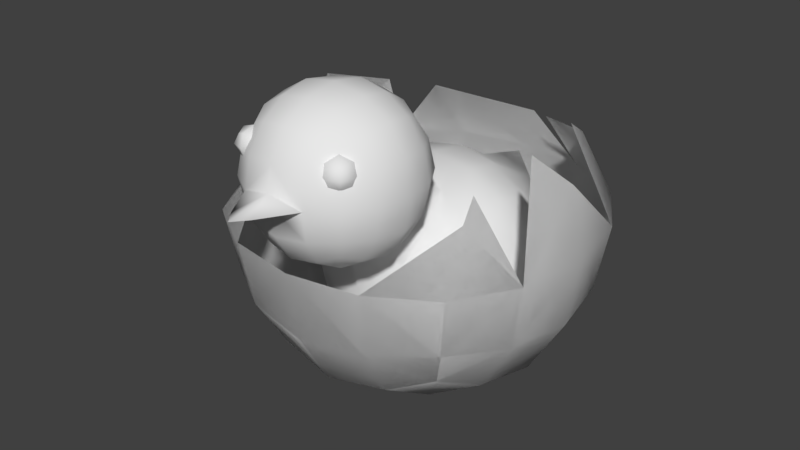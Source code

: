 # Source: chick.blend  (saved by Blender 2.79.0; exported with 4.5.12 LTS)
import bpy
from mathutils import Matrix  # noqa: F401  (used for matrix-valued properties, if any)

bpy.ops.wm.read_factory_settings(use_empty=True)
scene = bpy.context.scene
scene.name = 'Scene'

# ---- collections
col_collection_1 = bpy.data.collections.new('Collection 1'); scene.collection.children.link(col_collection_1)

# ---- materials (node trees are filled in below, after node groups)
mat_material = bpy.data.materials.new('Material')
mat_material.alpha_threshold = 0.0
mat_material.use_transparent_shadow = False
mat_material.roughness = 0.5
mat_material.line_color = (0.0, 0.0, 0.0, 1.0)

# ---- material node trees

# ---- world
world_world = bpy.data.worlds.new('World'); scene.world = world_world
world_world.color = (0.05088, 0.05088, 0.05088)
world_world.use_sun_shadow = False
world_world.sun_shadow_jitter_overblur = 0.0
world_world.cycles.sampling_method = 'MANUAL'

# ---- meshes
me_cube = bpy.data.meshes.new('Cube')
me_cube.from_pydata([(0.1038, 0.03485, -0.05208), (0.09664, 0.0513, -0.1487), (0.09664, 0.0513, 0.04456), (0.1038, 0.5201, -0.05208), (0.09664, 0.5037, -0.1487), (0.09664, 0.5037, 0.04456), (0.2601, 0.2775, -0.05208), (0.2426, 0.2775, -0.1559), (0.2426, 0.3813, -0.05208), (0.2426, 0.2775, 0.05176), (0.2426, 0.1736, -0.05208), (0.2262, 0.1808, -0.1487), (0.2262, 0.3741, -0.1487), (0.2262, 0.3741, 0.04456), (0.2262, 0.1808, 0.04456), (0.1038, 0.2775, 0.1905), (0.09664, 0.1808, 0.1741), (0.09664, 0.3741, 0.1741), (0.1038, 0.2775, -0.2947), (0.09664, 0.1808, -0.2783), (0.1773, 0.1001, -0.1415), (0.1904, 0.08703, -0.05208), (0.1773, 0.1001, 0.03736), (0.08944, 0.1001, -0.2294), (0.1773, 0.188, -0.2294), (0.1904, 0.2775, -0.2425), (0.1773, 0.3669, -0.2294), (0.08944, 0.1001, 0.1253), (0.1773, 0.188, 0.1253), (0.1904, 0.2775, 0.1384), (0.1773, 0.3669, 0.1253), (0.1773, 0.4548, -0.1415), (0.1904, 0.4679, -0.05208), (0.1773, 0.4548, 0.03736), (0.08944, 0.4548, -0.2294), (0.1213, 0.4518, 0.1222), (0.1508, 0.1267, -0.2029), (0.1508, 0.1267, 0.0987), (0.1508, 0.4283, -0.2029), (0.1508, 0.4283, 0.0987), (0.07788, 0.6006, 0.08909), (0.07248, 0.6731, 0.1014), (0.08664, 0.5443, 0.1068), (0.1951, 0.6006, 0.2711), (0.182, 0.6006, 0.1932), (0.182, 0.6785, 0.2711), (0.182, 0.6006, 0.3489), (0.182, 0.5227, 0.2711), (0.1696, 0.5281, 0.1986), (0.1696, 0.6731, 0.1986), (0.1696, 0.6731, 0.3435), (0.1696, 0.5281, 0.3435), (0.07788, 0.6006, 0.453), (0.07248, 0.5281, 0.4407), (0.07248, 0.6731, 0.4407), (0.07788, 0.4186, 0.2711), (0.08664, 0.4363, 0.2148), (0.07248, 0.431, 0.3435), (0.07788, 0.7826, 0.2711), (0.07248, 0.7702, 0.1986), (0.07248, 0.7702, 0.3435), (0.0955, 0.4761, 0.1465), (0.06708, 0.7336, 0.1381), (0.133, 0.6677, 0.1381), (0.1428, 0.6006, 0.1282), (0.133, 0.5335, 0.1381), (0.133, 0.4676, 0.3381), (0.1428, 0.4578, 0.2711), (0.133, 0.4676, 0.204), (0.133, 0.7336, 0.204), (0.1428, 0.7435, 0.2711), (0.133, 0.7336, 0.3381), (0.133, 0.6677, 0.4041), (0.1428, 0.6006, 0.4139), (0.133, 0.5335, 0.4041), (0.06708, 0.4676, 0.4041), (0.06708, 0.7336, 0.4041), (0.1131, 0.4875, 0.3841), (0.1131, 0.7137, 0.3841), (0.1131, 0.4875, 0.158), (0.1131, 0.7137, 0.158), (0.0273, 0.6006, 0.5368), (0.3213, 0.2775, -0.08157), (0.2852, 0.2775, 0.001506), (0.3264, 0.2775, -0.1679), (0.075, 0.3995, -0.3383), (8.272e-10, 0.01738, -0.05208), (-0.1038, 0.03485, -0.05208), (8.272e-10, 0.03485, 0.05176), (8.272e-10, 0.03485, -0.1559), (-0.09664, 0.0513, -0.1487), (-0.09664, 0.0513, 0.04456), (8.272e-10, 0.5376, -0.05208), (8.272e-10, 0.5201, -0.1559), (8.272e-10, 0.5499, 0.01169), (-0.1038, 0.5201, -0.05208), (-0.09664, 0.5037, -0.1487), (-0.09664, 0.5037, 0.04456), (-0.2601, 0.2775, -0.05208), (-0.2426, 0.2775, -0.1559), (-0.2426, 0.3813, -0.05208), (-0.2426, 0.2775, 0.05176), (-0.2426, 0.1736, -0.05208), (-0.2262, 0.1808, -0.1487), (-0.2262, 0.3741, -0.1487), (-0.2262, 0.3741, 0.04456), (-0.2262, 0.1808, 0.04456), (8.272e-10, 0.2775, 0.208), (-0.1038, 0.2775, 0.1905), (8.272e-10, 0.3412, 0.2204), (8.272e-10, 0.1736, 0.1905), (-0.09664, 0.1808, 0.1741), (-0.09664, 0.3741, 0.1741), (8.272e-10, 0.2919, -0.3486), (-0.1038, 0.2775, -0.2947), (8.272e-10, 0.1736, -0.2947), (8.272e-10, 0.4243, -0.4017), (-0.09664, 0.1808, -0.2783), (-0.1773, 0.1001, -0.1415), (-0.1904, 0.08703, -0.05208), (-0.1773, 0.1001, 0.03736), (-0.08944, 0.1001, -0.2294), (8.272e-10, 0.08703, -0.2425), (-0.1773, 0.188, -0.2294), (-0.1904, 0.2775, -0.2425), (-0.1773, 0.3669, -0.2294), (-0.08944, 0.1001, 0.1253), (8.272e-10, 0.08703, 0.1384), (-0.1773, 0.188, 0.1253), (-0.1904, 0.2775, 0.1384), (-0.1773, 0.3669, 0.1253), (-0.1773, 0.4548, -0.1415), (-0.1904, 0.4679, -0.05208), (-0.1773, 0.4548, 0.03736), (-0.08944, 0.4548, -0.2294), (8.272e-10, 0.4679, -0.2425), (-0.1213, 0.4518, 0.1222), (-0.1508, 0.1267, -0.2029), (-0.1508, 0.1267, 0.0987), (-0.1508, 0.4283, -0.2029), (-0.1508, 0.4283, 0.0987), (8.272e-10, 0.6006, 0.07599), (8.272e-10, 0.6785, 0.08909), (-0.07788, 0.6006, 0.08909), (8.272e-10, 0.5682, 0.07033), (-0.07248, 0.6731, 0.1014), (-0.08664, 0.5443, 0.1068), (-0.1951, 0.6006, 0.2711), (-0.182, 0.6006, 0.1932), (-0.182, 0.6785, 0.2711), (-0.182, 0.6006, 0.3489), (-0.182, 0.5227, 0.2711), (-0.1696, 0.5281, 0.1986), (-0.1696, 0.6731, 0.1986), (-0.1696, 0.6731, 0.3435), (-0.1696, 0.5281, 0.3435), (8.272e-10, 0.6006, 0.4661), (-0.07788, 0.6006, 0.453), (8.272e-10, 0.6785, 0.453), (8.272e-10, 0.5227, 0.453), (-0.07248, 0.5281, 0.4407), (-0.07248, 0.6731, 0.4407), (8.272e-10, 0.4055, 0.2711), (8.272e-10, 0.3999, 0.2387), (-0.07788, 0.4186, 0.2711), (8.272e-10, 0.4186, 0.3489), (-0.08664, 0.4363, 0.2148), (-0.07248, 0.431, 0.3435), (8.272e-10, 0.7957, 0.2711), (8.272e-10, 0.7826, 0.1932), (8.272e-10, 0.7826, 0.3489), (-0.07788, 0.7826, 0.2711), (-0.07248, 0.7702, 0.1986), (-0.07248, 0.7702, 0.3435), (-0.0955, 0.4761, 0.1465), (8.272e-10, 0.7435, 0.1282), (-0.06708, 0.7336, 0.1381), (-0.133, 0.6677, 0.1381), (-0.1428, 0.6006, 0.1282), (-0.133, 0.5335, 0.1381), (-0.133, 0.4676, 0.3381), (-0.1428, 0.4578, 0.2711), (-0.133, 0.4676, 0.204), (-0.133, 0.7336, 0.204), (-0.1428, 0.7435, 0.2711), (-0.133, 0.7336, 0.3381), (-0.133, 0.6677, 0.4041), (-0.1428, 0.6006, 0.4139), (-0.133, 0.5335, 0.4041), (8.272e-10, 0.4578, 0.4139), (-0.06708, 0.4676, 0.4041), (-0.06708, 0.7336, 0.4041), (8.272e-10, 0.7435, 0.4139), (-0.1131, 0.4875, 0.3841), (-0.1131, 0.7137, 0.3841), (-0.1131, 0.4875, 0.158), (-0.1131, 0.7137, 0.158), (8.272e-10, 0.6006, 0.5697), (-0.0273, 0.6006, 0.5368), (8.272e-10, 0.6217, 0.4661), (-0.3213, 0.2775, -0.08157), (-0.2852, 0.2775, 0.001506), (-0.3264, 0.2775, -0.1679), (-0.075, 0.3995, -0.3383), (0.1539, 0.6702, 0.3861), (0.1151, 0.6702, 0.4249), (0.1151, 0.6314, 0.3861), (0.1151, 0.7091, 0.3861), (0.08593, 0.6702, 0.4152), (0.08593, 0.6994, 0.3861), (0.1151, 0.6994, 0.357), (0.1442, 0.6702, 0.357), (0.1442, 0.6411, 0.3861), (0.1442, 0.6994, 0.3861), (0.1442, 0.6702, 0.4152), (0.1151, 0.6411, 0.4152), (0.1151, 0.6994, 0.4152), (0.09348, 0.6487, 0.4077), (0.09348, 0.6918, 0.4077), (0.1366, 0.6487, 0.4077), (0.1366, 0.6918, 0.4077), (0.1366, 0.6487, 0.3645), (0.1366, 0.6918, 0.3645), (-0.1539, 0.6702, 0.3861), (-0.1151, 0.6702, 0.4249), (-0.1151, 0.6314, 0.3861), (-0.1151, 0.7091, 0.3861), (-0.08593, 0.6702, 0.4152), (-0.08593, 0.6994, 0.3861), (-0.1151, 0.6994, 0.357), (-0.1442, 0.6702, 0.357), (-0.1442, 0.6411, 0.3861), (-0.1442, 0.6994, 0.3861), (-0.1442, 0.6702, 0.4152), (-0.1151, 0.6411, 0.4152), (-0.1151, 0.6994, 0.4152), (-0.09348, 0.6487, 0.4077), (-0.09348, 0.6918, 0.4077), (-0.1366, 0.6487, 0.4077), (-0.1366, 0.6918, 0.4077), (-0.1366, 0.6487, 0.3645), (-0.1366, 0.6918, 0.3645), (-0.4304, 0.4304, -2.608e-08), (-0.4014, 0.4304, 0.1718), (-0.3384, 0.6446, -0.06458), (-0.4014, 0.4304, -0.1718), (-0.4014, 0.2586, -1.49e-08), (-0.3742, 0.2705, 0.1599), (-0.3246, 0.5384, 0.07637), (-0.2947, 0.5909, -0.2426), (-0.3742, 0.2705, -0.1599), (0.0, 0.4304, -0.4304), (-0.1718, 0.4304, -0.4014), (0.04493, 0.5473, -0.39), (0.1718, 0.4304, -0.4014), (0.0, 0.2586, -0.4014), (-0.1599, 0.2705, -0.3742), (-0.18, 0.5902, -0.2848), (0.1372, 0.583, -0.2984), (0.1599, 0.2705, -0.3742), (0.4304, 0.4304, -2.608e-08), (0.4014, 0.4304, -0.1718), (0.3812, 0.5772, -0.02619), (0.4014, 0.4304, 0.1718), (0.4014, 0.2586, -1.49e-08), (0.3742, 0.2705, -0.1599), (0.2687, 0.6333, -0.1899), (0.3216, 0.6498, 0.04351), (0.3742, 0.2705, 0.1599), (0.0, 0.4304, 0.4304), (0.1718, 0.4304, 0.4014), (-0.1718, 0.4304, 0.4014), (0.0, 0.2586, 0.4014), (0.1599, 0.2705, 0.3742), (-0.1599, 0.2705, 0.3742), (0.0, 0.0, 0.0), (0.0, 0.02892, -0.1718), (0.1718, 0.02892, 0.0), (0.0, 0.02892, 0.1718), (-0.1718, 0.02892, 0.0), (-0.1599, 0.05613, -0.1599), (0.1599, 0.05613, -0.1599), (0.1599, 0.05613, 0.1599), (-0.1599, 0.05613, 0.1599), (-0.2934, 0.1369, -0.148), (-0.3151, 0.1152, -1.49e-08), (-0.2934, 0.1369, 0.148), (-0.2934, 0.2824, 0.2934), (-0.3151, 0.4304, 0.3151), (-0.2479, 0.5466, 0.2409), (0.291, 0.6077, 0.196), (-0.3151, 0.4304, -0.3151), (-0.2934, 0.2824, -0.2934), (0.148, 0.1369, -0.2934), (0.0, 0.1152, -0.3151), (-0.148, 0.1369, -0.2934), (0.2454, 0.5783, -0.2827), (0.3151, 0.4304, -0.3151), (0.2934, 0.2824, -0.2934), (0.2934, 0.1369, 0.148), (0.3151, 0.1152, -1.49e-08), (0.2934, 0.1369, -0.148), (0.2991, 0.5606, 0.2391), (0.3151, 0.4304, 0.3151), (0.2934, 0.2824, 0.2934), (-0.148, 0.1369, 0.2934), (0.0, 0.1152, 0.3151), (0.148, 0.1369, 0.2934), (-0.2495, 0.1809, 0.2495), (-0.2495, 0.1809, -0.2495), (0.2495, 0.1809, 0.2495), (0.2495, 0.1809, -0.2495), (-0.4304, 0.4304, -2.608e-08), (-0.4014, 0.4304, 0.1718), (-0.3384, 0.6446, -0.06458), (-0.4014, 0.4304, -0.1718), (-0.4014, 0.2586, -1.49e-08), (-0.3742, 0.2705, 0.1599), (-0.3246, 0.5384, 0.07637), (-0.2947, 0.5909, -0.2426), (-0.3742, 0.2705, -0.1599), (0.0, 0.4304, -0.4304), (-0.1718, 0.4304, -0.4014), (0.04493, 0.5473, -0.39), (0.1718, 0.4304, -0.4014), (0.0, 0.2586, -0.4014), (-0.1599, 0.2705, -0.3742), (-0.18, 0.5902, -0.2848), (0.1372, 0.583, -0.2984), (0.1599, 0.2705, -0.3742), (0.4304, 0.4304, -2.608e-08), (0.4014, 0.4304, -0.1718), (0.3812, 0.5772, -0.02619), (0.4014, 0.4304, 0.1718), (0.4014, 0.2586, -1.49e-08), (0.3742, 0.2705, -0.1599), (0.2687, 0.6333, -0.1899), (0.3216, 0.6498, 0.04351), (0.3742, 0.2705, 0.1599), (0.0, 0.4304, 0.4304), (0.1718, 0.4304, 0.4014), (-0.1718, 0.4304, 0.4014), (0.0, 0.2586, 0.4014), (0.1599, 0.2705, 0.3742), (-0.1599, 0.2705, 0.3742), (0.0, 0.0, 0.0), (0.0, 0.02892, -0.1718), (0.1718, 0.02892, 0.0), (0.0, 0.02892, 0.1718), (-0.1718, 0.02892, 0.0), (-0.1599, 0.05613, -0.1599), (0.1599, 0.05613, -0.1599), (0.1599, 0.05613, 0.1599), (-0.1599, 0.05613, 0.1599), (-0.2934, 0.1369, -0.148), (-0.3151, 0.1152, -1.49e-08), (-0.2934, 0.1369, 0.148), (-0.2934, 0.2824, 0.2934), (-0.3151, 0.4304, 0.3151), (-0.2479, 0.5466, 0.2409), (0.291, 0.6077, 0.196), (-0.3151, 0.4304, -0.3151), (-0.2934, 0.2824, -0.2934), (0.148, 0.1369, -0.2934), (0.0, 0.1152, -0.3151), (-0.148, 0.1369, -0.2934), (0.2454, 0.5783, -0.2827), (0.3151, 0.4304, -0.3151), (0.2934, 0.2824, -0.2934), (0.2934, 0.1369, 0.148), (0.3151, 0.1152, -1.49e-08), (0.2934, 0.1369, -0.148), (0.2991, 0.5606, 0.2391), (0.3151, 0.4304, 0.3151), (0.2934, 0.2824, 0.2934), (-0.148, 0.1369, 0.2934), (0.0, 0.1152, 0.3151), (0.148, 0.1369, 0.2934), (-0.2495, 0.1809, 0.2495), (-0.2495, 0.1809, -0.2495), (0.2495, 0.1809, 0.2495), (0.2495, 0.1809, -0.2495)], [(156, 199)], [(86, 89, 1, 0), (0, 1, 20, 21), (89, 122, 23, 1), (1, 23, 36, 20), (86, 0, 2, 88), (88, 2, 27, 127), (0, 21, 22, 2), (2, 22, 37, 27), (92, 3, 4, 93), (93, 4, 34, 135), (3, 32, 31, 4), (4, 31, 38, 34), (92, 94, 5, 3), (3, 5, 33, 32), (17, 56, 163, 109), (5, 35, 39, 33), (6, 10, 11, 7), (7, 11, 24, 25), (10, 21, 20, 11), (11, 20, 36, 24), (6, 7, 12, 8), (8, 12, 31, 32), (7, 25, 26, 12), (12, 26, 38, 31), (6, 8, 13, 9), (9, 13, 30, 29), (8, 32, 33, 13), (13, 33, 39, 30), (6, 9, 14, 10), (10, 14, 22, 21), (9, 29, 28, 14), (14, 28, 37, 22), (107, 110, 16, 15), (15, 16, 28, 29), (110, 127, 27, 16), (16, 27, 37, 28), (107, 15, 17, 109), (15, 29, 30, 17), (17, 30, 39, 35), (113, 116, 85), (18, 85, 26), (116, 135, 85), (85, 38, 26), (113, 18, 115), (115, 19, 23, 122), (18, 25, 24, 19), (19, 24, 36, 23), (35, 61, 56, 17), (5, 42, 61, 35), (141, 142, 41, 40), (40, 41, 63, 64), (142, 175, 62, 41), (41, 62, 80, 63), (141, 40, 42, 144), (40, 64, 65, 42), (42, 65, 79, 61), (43, 47, 48, 44), (44, 48, 65, 64), (47, 67, 68, 48), (48, 68, 79, 65), (43, 44, 49, 45), (45, 49, 69, 70), (44, 64, 63, 49), (49, 63, 80, 69), (43, 45, 50, 46), (46, 50, 72, 73), (45, 70, 71, 50), (50, 71, 78, 72), (43, 46, 51, 47), (47, 51, 66, 67), (46, 73, 74, 51), (51, 74, 77, 66), (156, 159, 53, 52), (52, 53, 74, 73), (159, 189, 75, 53), (53, 75, 77, 74), (52, 54, 158, 199), (158, 54, 76, 192), (52, 73, 72, 54), (54, 72, 78, 76), (162, 163, 56, 55), (55, 56, 68, 67), (56, 61, 79, 68), (162, 55, 57, 165), (165, 57, 75, 189), (55, 67, 66, 57), (57, 66, 77, 75), (168, 58, 59, 169), (169, 59, 62, 175), (58, 70, 69, 59), (59, 69, 80, 62), (168, 170, 60, 58), (58, 60, 71, 70), (170, 192, 76, 60), (60, 76, 78, 71), (94, 144, 42, 5), (52, 81, 197, 156), (81, 52, 199), (199, 197, 81), (9, 83, 82, 6), (7, 6, 82, 84), (85, 135, 34), (38, 85, 34), (26, 25, 18), (85, 18, 113), (115, 18, 19), (86, 87, 90, 89), (87, 119, 118, 90), (89, 90, 121, 122), (90, 118, 137, 121), (86, 88, 91, 87), (88, 127, 126, 91), (87, 91, 120, 119), (91, 126, 138, 120), (92, 93, 96, 95), (93, 135, 134, 96), (95, 96, 131, 132), (96, 134, 139, 131), (92, 95, 97, 94), (95, 132, 133, 97), (112, 109, 163, 166), (97, 133, 140, 136), (98, 99, 103, 102), (99, 124, 123, 103), (102, 103, 118, 119), (103, 123, 137, 118), (98, 100, 104, 99), (100, 132, 131, 104), (99, 104, 125, 124), (104, 131, 139, 125), (98, 101, 105, 100), (101, 129, 130, 105), (100, 105, 133, 132), (105, 130, 140, 133), (98, 102, 106, 101), (102, 119, 120, 106), (101, 106, 128, 129), (106, 120, 138, 128), (107, 108, 111, 110), (108, 129, 128, 111), (110, 111, 126, 127), (111, 128, 138, 126), (107, 109, 112, 108), (108, 112, 130, 129), (112, 136, 140, 130), (113, 203, 116), (114, 125, 203), (116, 203, 135), (203, 125, 139), (113, 115, 114), (115, 122, 121, 117), (114, 117, 123, 124), (117, 121, 137, 123), (136, 112, 166, 174), (97, 136, 174, 146), (141, 143, 145, 142), (143, 178, 177, 145), (142, 145, 176, 175), (145, 177, 196, 176), (141, 144, 146, 143), (143, 146, 179, 178), (146, 174, 195, 179), (147, 148, 152, 151), (148, 178, 179, 152), (151, 152, 182, 181), (152, 179, 195, 182), (147, 149, 153, 148), (149, 184, 183, 153), (148, 153, 177, 178), (153, 183, 196, 177), (147, 150, 154, 149), (150, 187, 186, 154), (149, 154, 185, 184), (154, 186, 194, 185), (147, 151, 155, 150), (151, 181, 180, 155), (150, 155, 188, 187), (155, 180, 193, 188), (156, 157, 160, 159), (157, 187, 188, 160), (159, 160, 190, 189), (160, 188, 193, 190), (157, 199, 158, 161), (158, 192, 191, 161), (157, 161, 186, 187), (161, 191, 194, 186), (162, 164, 166, 163), (164, 181, 182, 166), (166, 182, 195, 174), (162, 165, 167, 164), (165, 189, 190, 167), (164, 167, 180, 181), (167, 190, 193, 180), (168, 169, 172, 171), (169, 175, 176, 172), (171, 172, 183, 184), (172, 176, 196, 183), (168, 171, 173, 170), (171, 184, 185, 173), (170, 173, 191, 192), (173, 185, 194, 191), (94, 97, 146, 144), (157, 156, 197, 198), (198, 199, 157), (199, 198, 197), (101, 98, 200, 201), (99, 202, 200, 98), (203, 134, 135), (139, 134, 203), (125, 114, 124), (203, 113, 114), (115, 117, 114), (204, 212, 221, 211), (204, 211, 222, 213), (204, 213, 220, 214), (204, 214, 219, 212), (205, 215, 219, 214), (205, 214, 220, 216), (205, 216, 218, 208), (205, 208, 217, 215), (206, 212, 219, 215), (207, 213, 222, 210), (207, 209, 218, 216), (207, 216, 220, 213), (223, 230, 240, 231), (223, 232, 241, 230), (223, 233, 239, 232), (223, 231, 238, 233), (224, 233, 238, 234), (224, 235, 239, 233), (224, 227, 237, 235), (224, 234, 236, 227), (225, 234, 238, 231), (226, 229, 241, 232), (226, 235, 237, 228), (226, 232, 239, 235), (242, 246, 247, 243), (243, 247, 287, 288), (246, 285, 286, 247), (247, 286, 308, 287), (242, 248, 244), (242, 249, 245), (245, 249, 291), (242, 245, 250, 246), (246, 250, 284, 285), (245, 291, 292, 250), (250, 292, 309, 284), (251, 255, 256, 252), (252, 256, 292, 291), (255, 294, 295, 256), (256, 295, 309, 292), (251, 257, 253), (252, 291, 257), (251, 253, 254), (254, 258, 296), (251, 254, 259, 255), (255, 259, 293, 294), (254, 297, 298, 259), (259, 298, 311, 293), (260, 264, 265, 261), (261, 265, 298, 297), (264, 300, 301, 265), (265, 301, 311, 298), (260, 261, 262), (261, 296, 266), (260, 262, 263), (260, 263, 268, 264), (264, 268, 299, 300), (263, 303, 304, 268), (268, 304, 310, 299), (269, 272, 273, 270), (270, 273, 304, 303), (272, 306, 307, 273), (273, 307, 310, 304), (269, 271, 274, 272), (272, 274, 305, 306), (271, 288, 287, 274), (274, 287, 308, 305), (275, 279, 280, 276), (276, 280, 295, 294), (279, 285, 284, 280), (280, 284, 309, 295), (275, 276, 281, 277), (277, 281, 301, 300), (276, 294, 293, 281), (281, 293, 311, 301), (275, 277, 282, 278), (278, 282, 307, 306), (277, 300, 299, 282), (282, 299, 310, 307), (275, 278, 283, 279), (279, 283, 286, 285), (278, 306, 305, 283), (283, 305, 308, 286), (302, 270, 303), (289, 288, 271), (249, 242, 244), (289, 243, 288), (248, 242, 243), (257, 251, 252), (290, 302, 263), (296, 297, 254), (296, 261, 297), (263, 262, 267), (302, 303, 263), (312, 313, 317, 316), (313, 358, 357, 317), (316, 317, 356, 355), (317, 357, 378, 356), (312, 314, 318), (312, 315, 319), (315, 361, 319), (312, 316, 320, 315), (316, 355, 354, 320), (315, 320, 362, 361), (320, 354, 379, 362), (321, 322, 326, 325), (322, 361, 362, 326), (325, 326, 365, 364), (326, 362, 379, 365), (321, 323, 327), (322, 327, 361), (321, 324, 323), (324, 366, 328), (321, 325, 329, 324), (325, 364, 363, 329), (324, 329, 368, 367), (329, 363, 381, 368), (330, 331, 335, 334), (331, 367, 368, 335), (334, 335, 371, 370), (335, 368, 381, 371), (330, 332, 331), (331, 336, 366), (330, 333, 332), (330, 334, 338, 333), (334, 370, 369, 338), (333, 338, 374, 373), (338, 369, 380, 374), (339, 340, 343, 342), (340, 373, 374, 343), (342, 343, 377, 376), (343, 374, 380, 377), (339, 342, 344, 341), (342, 376, 375, 344), (341, 344, 357, 358), (344, 375, 378, 357), (345, 346, 350, 349), (346, 364, 365, 350), (349, 350, 354, 355), (350, 365, 379, 354), (345, 347, 351, 346), (347, 370, 371, 351), (346, 351, 363, 364), (351, 371, 381, 363), (345, 348, 352, 347), (348, 376, 377, 352), (347, 352, 369, 370), (352, 377, 380, 369), (345, 349, 353, 348), (349, 355, 356, 353), (348, 353, 375, 376), (353, 356, 378, 375), (372, 373, 340), (359, 341, 358), (319, 314, 312), (359, 358, 313), (318, 313, 312), (327, 322, 321), (360, 333, 372), (366, 324, 367), (366, 367, 331), (333, 337, 332), (372, 333, 373)])
me_cube.polygons.foreach_set('use_smooth', [True] * 374)
_uv = me_cube.uv_layers.new(name='UVMap')
_uv.uv.foreach_set('vector', [0.125, 0.8752, 0.125, 0.8753, 0.1251, 0.8753, 0.1252, 0.8752, 0.1252, 0.8752, 0.1251, 0.8753, 0.1253, 0.8753, 0.1253, 0.8752, 0.125, 0.8753, 0.125, 0.8755, 0.1251, 0.8755, 0.1251, 0.8753, 0.1251, 0.8753, 0.1251, 0.8755, 0.1252, 0.8754, 0.1253, 0.8753, 0.125, 0.8752, 0.1252, 0.8752, 0.1251, 0.875, 0.125, 0.875, 0.125, 0.875, 0.1251, 0.875, 0.1251, 0.8748, 0.125, 0.8748, 0.1252, 0.8752, 0.1253, 0.8752, 0.1253, 0.875, 0.1251, 0.875, 0.1251, 0.875, 0.1253, 0.875, 0.1252, 0.8749, 0.1251, 0.8748, 0.125, 0.8752, 0.1252, 0.8752, 0.1251, 0.8753, 0.125, 0.8753, 0.125, 0.8753, 0.1251, 0.8753, 0.1251, 0.8755, 0.125, 0.8755, 0.1252, 0.8752, 0.1253, 0.8752, 0.1253, 0.8753, 0.1251, 0.8753, 0.1251, 0.8753, 0.1253, 0.8753, 0.1252, 0.8754, 0.1251, 0.8755, 0.125, 0.8752, 0.125, 0.875, 0.1251, 0.875, 0.1252, 0.8752, 0.1252, 0.8752, 0.1251, 0.875, 0.1253, 0.875, 0.1253, 0.8752, 0.1251, 0.8748, 0.1251, 0.8747, 0.125, 0.8747, 0.125, 0.8747, 0.1251, 0.875, 0.1252, 0.8749, 0.1252, 0.8749, 0.1253, 0.875, 0.1254, 0.8752, 0.1254, 0.8752, 0.1254, 0.8753, 0.1254, 0.8753, 0.1254, 0.8753, 0.1254, 0.8753, 0.1253, 0.8755, 0.1253, 0.8755, 0.1254, 0.8752, 0.1253, 0.8752, 0.1253, 0.8753, 0.1254, 0.8753, 0.1254, 0.8753, 0.1253, 0.8753, 0.1252, 0.8754, 0.1253, 0.8755, 0.1254, 0.8752, 0.1254, 0.8753, 0.1254, 0.8753, 0.1254, 0.8752, 0.1254, 0.8752, 0.1254, 0.8753, 0.1253, 0.8753, 0.1253, 0.8752, 0.1254, 0.8753, 0.1253, 0.8755, 0.1253, 0.8755, 0.1254, 0.8753, 0.1254, 0.8753, 0.1253, 0.8755, 0.1252, 0.8754, 0.1253, 0.8753, 0.1254, 0.8752, 0.1254, 0.8752, 0.1254, 0.875, 0.1254, 0.875, 0.1254, 0.875, 0.1254, 0.875, 0.1253, 0.8748, 0.1253, 0.8748, 0.1254, 0.8752, 0.1253, 0.8752, 0.1253, 0.875, 0.1254, 0.875, 0.1254, 0.875, 0.1253, 0.875, 0.1252, 0.8749, 0.1253, 0.8748, 0.1254, 0.8752, 0.1254, 0.875, 0.1254, 0.875, 0.1254, 0.8752, 0.1254, 0.8752, 0.1254, 0.875, 0.1253, 0.875, 0.1253, 0.8752, 0.1254, 0.875, 0.1253, 0.8748, 0.1253, 0.8748, 0.1254, 0.875, 0.1254, 0.875, 0.1253, 0.8748, 0.1252, 0.8749, 0.1253, 0.875, 0.125, 0.8747, 0.125, 0.8747, 0.1251, 0.8748, 0.1252, 0.8747, 0.1252, 0.8747, 0.1251, 0.8748, 0.1253, 0.8748, 0.1253, 0.8748, 0.125, 0.8747, 0.125, 0.8748, 0.1251, 0.8748, 0.1251, 0.8748, 0.1251, 0.8748, 0.1251, 0.8748, 0.1252, 0.8749, 0.1253, 0.8748, 0.125, 0.8747, 0.1252, 0.8747, 0.1251, 0.8748, 0.125, 0.8747, 0.1252, 0.8747, 0.1253, 0.8748, 0.1253, 0.8748, 0.1251, 0.8748, 0.1251, 0.8748, 0.1253, 0.8748, 0.1252, 0.8749, 0.1252, 0.8749, 0.125, 0.8757, 0.125, 0.8758, 0.1251, 0.8757, 0.1252, 0.8756, 0.1251, 0.8757, 0.1253, 0.8755, 0.125, 0.8758, 0.125, 0.8755, 0.1251, 0.8757, 0.1251, 0.8757, 0.1252, 0.8754, 0.1253, 0.8755, 0.125, 0.8757, 0.1252, 0.8756, 0.125, 0.8756, 0.125, 0.8756, 0.1251, 0.8755, 0.1251, 0.8755, 0.125, 0.8755, 0.1252, 0.8756, 0.1253, 0.8755, 0.1253, 0.8755, 0.1251, 0.8755, 0.1251, 0.8755, 0.1253, 0.8755, 0.1252, 0.8754, 0.1251, 0.8755, 0.1252, 0.8749, 0.1251, 0.8748, 0.1251, 0.8747, 0.1251, 0.8748, 0.1251, 0.875, 0.1251, 0.8749, 0.1251, 0.8748, 0.1252, 0.8749, 0.125, 0.8749, 0.125, 0.8749, 0.1251, 0.8749, 0.1251, 0.8749, 0.1251, 0.8749, 0.1251, 0.8749, 0.1252, 0.8748, 0.1252, 0.8748, 0.125, 0.8749, 0.125, 0.8748, 0.1251, 0.8748, 0.1251, 0.8749, 0.1251, 0.8749, 0.1251, 0.8748, 0.1252, 0.8748, 0.1252, 0.8748, 0.125, 0.8749, 0.1251, 0.8749, 0.1251, 0.8749, 0.125, 0.8749, 0.1251, 0.8749, 0.1252, 0.8748, 0.1252, 0.8748, 0.1251, 0.8749, 0.1251, 0.8749, 0.1252, 0.8748, 0.1252, 0.8748, 0.1251, 0.8748, 0.1253, 0.8746, 0.1253, 0.8746, 0.1253, 0.8747, 0.1253, 0.8747, 0.1253, 0.8747, 0.1253, 0.8747, 0.1252, 0.8748, 0.1252, 0.8748, 0.1253, 0.8746, 0.1252, 0.8746, 0.1252, 0.8747, 0.1253, 0.8747, 0.1253, 0.8747, 0.1252, 0.8747, 0.1252, 0.8748, 0.1252, 0.8748, 0.1253, 0.8746, 0.1253, 0.8747, 0.1253, 0.8747, 0.1253, 0.8746, 0.1253, 0.8746, 0.1253, 0.8747, 0.1252, 0.8747, 0.1252, 0.8746, 0.1253, 0.8747, 0.1252, 0.8748, 0.1252, 0.8748, 0.1253, 0.8747, 0.1253, 0.8747, 0.1252, 0.8748, 0.1252, 0.8748, 0.1252, 0.8747, 0.1253, 0.8746, 0.1253, 0.8746, 0.1253, 0.8745, 0.1253, 0.8745, 0.1253, 0.8745, 0.1253, 0.8745, 0.1252, 0.8744, 0.1252, 0.8743, 0.1253, 0.8746, 0.1252, 0.8746, 0.1252, 0.8745, 0.1253, 0.8745, 0.1253, 0.8745, 0.1252, 0.8745, 0.1252, 0.8744, 0.1252, 0.8744, 0.1253, 0.8746, 0.1253, 0.8745, 0.1253, 0.8745, 0.1253, 0.8746, 0.1253, 0.8746, 0.1253, 0.8745, 0.1252, 0.8745, 0.1252, 0.8746, 0.1253, 0.8745, 0.1252, 0.8743, 0.1252, 0.8744, 0.1253, 0.8745, 0.1253, 0.8745, 0.1252, 0.8744, 0.1252, 0.8744, 0.1252, 0.8745, 0.125, 0.8743, 0.125, 0.8743, 0.1251, 0.8743, 0.1251, 0.8743, 0.1251, 0.8743, 0.1251, 0.8743, 0.1252, 0.8744, 0.1252, 0.8743, 0.125, 0.8743, 0.125, 0.8743, 0.1251, 0.8744, 0.1251, 0.8743, 0.1251, 0.8743, 0.1251, 0.8744, 0.1252, 0.8744, 0.1252, 0.8744, 0.1251, 0.8743, 0.1251, 0.8743, 0.125, 0.8743, 0.125, 0.8743, 0.125, 0.8743, 0.1251, 0.8743, 0.1251, 0.8744, 0.125, 0.8743, 0.1251, 0.8743, 0.1252, 0.8743, 0.1252, 0.8744, 0.1251, 0.8743, 0.1251, 0.8743, 0.1252, 0.8744, 0.1252, 0.8744, 0.1251, 0.8744, 0.125, 0.8746, 0.125, 0.8747, 0.1251, 0.8747, 0.1251, 0.8746, 0.1251, 0.8746, 0.1251, 0.8747, 0.1252, 0.8747, 0.1252, 0.8746, 0.1251, 0.8747, 0.1251, 0.8748, 0.1252, 0.8748, 0.1252, 0.8747, 0.125, 0.8746, 0.1251, 0.8746, 0.1251, 0.8745, 0.125, 0.8745, 0.125, 0.8745, 0.1251, 0.8745, 0.1251, 0.8744, 0.125, 0.8743, 0.1251, 0.8746, 0.1252, 0.8746, 0.1252, 0.8745, 0.1251, 0.8745, 0.1251, 0.8745, 0.1252, 0.8745, 0.1252, 0.8744, 0.1251, 0.8744, 0.125, 0.8746, 0.1251, 0.8746, 0.1251, 0.8747, 0.125, 0.8747, 0.125, 0.8747, 0.1251, 0.8747, 0.1251, 0.8748, 0.125, 0.8748, 0.1251, 0.8746, 0.1252, 0.8746, 0.1252, 0.8747, 0.1251, 0.8747, 0.1251, 0.8747, 0.1252, 0.8747, 0.1252, 0.8748, 0.1251, 0.8748, 0.125, 0.8746, 0.125, 0.8745, 0.1251, 0.8745, 0.1251, 0.8746, 0.1251, 0.8746, 0.1251, 0.8745, 0.1252, 0.8745, 0.1252, 0.8746, 0.125, 0.8745, 0.125, 0.8743, 0.1251, 0.8744, 0.1251, 0.8745, 0.1251, 0.8745, 0.1251, 0.8744, 0.1252, 0.8744, 0.1252, 0.8745, 0.125, 0.875, 0.125, 0.8749, 0.1251, 0.8749, 0.1251, 0.875, 0.3746, 0.3746, 0.3749, 0.375, 0.375, 0.3752, 0.375, 0.3747, 0.3749, 0.375, 0.3746, 0.3746, 0.375, 0.3747, 0.375, 0.3747, 0.375, 0.3752, 0.3749, 0.375, 0.1254, 0.875, 0.1255, 0.8751, 0.1255, 0.8752, 0.1254, 0.8752, 0.1254, 0.8753, 0.1254, 0.8752, 0.1255, 0.8752, 0.1255, 0.8754, 0.1251, 0.8757, 0.125, 0.8755, 0.1251, 0.8755, 0.1252, 0.8754, 0.1251, 0.8757, 0.1251, 0.8755, 0.1253, 0.8755, 0.1253, 0.8755, 0.1252, 0.8756, 0.1251, 0.8757, 0.1252, 0.8756, 0.125, 0.8757, 0.125, 0.8756, 0.1252, 0.8756, 0.1251, 0.8755, 0.125, 0.8752, 0.1248, 0.8752, 0.1248, 0.8753, 0.125, 0.8753, 0.1248, 0.8752, 0.1246, 0.8752, 0.1247, 0.8753, 0.1248, 0.8753, 0.125, 0.8753, 0.1248, 0.8753, 0.1248, 0.8755, 0.125, 0.8755, 0.1248, 0.8753, 0.1247, 0.8753, 0.1247, 0.8754, 0.1248, 0.8755, 0.125, 0.8752, 0.125, 0.875, 0.1248, 0.875, 0.1248, 0.8752, 0.125, 0.875, 0.125, 0.8748, 0.1248, 0.8748, 0.1248, 0.875, 0.1248, 0.8752, 0.1248, 0.875, 0.1247, 0.875, 0.1246, 0.8752, 0.1248, 0.875, 0.1248, 0.8748, 0.1247, 0.8749, 0.1247, 0.875, 0.125, 0.8752, 0.125, 0.8753, 0.1248, 0.8753, 0.1248, 0.8752, 0.125, 0.8753, 0.125, 0.8755, 0.1248, 0.8755, 0.1248, 0.8753, 0.1248, 0.8752, 0.1248, 0.8753, 0.1247, 0.8753, 0.1246, 0.8752, 0.1248, 0.8753, 0.1248, 0.8755, 0.1247, 0.8754, 0.1247, 0.8753, 0.125, 0.8752, 0.1248, 0.8752, 0.1248, 0.875, 0.125, 0.875, 0.1248, 0.8752, 0.1246, 0.8752, 0.1247, 0.875, 0.1248, 0.875, 0.1248, 0.8748, 0.125, 0.8747, 0.125, 0.8747, 0.1248, 0.8747, 0.1248, 0.875, 0.1247, 0.875, 0.1247, 0.8749, 0.1248, 0.8749, 0.1245, 0.8752, 0.1246, 0.8753, 0.1246, 0.8753, 0.1246, 0.8752, 0.1246, 0.8753, 0.1246, 0.8755, 0.1247, 0.8755, 0.1246, 0.8753, 0.1246, 0.8752, 0.1246, 0.8753, 0.1247, 0.8753, 0.1246, 0.8752, 0.1246, 0.8753, 0.1247, 0.8755, 0.1247, 0.8754, 0.1247, 0.8753, 0.1245, 0.8752, 0.1246, 0.8752, 0.1246, 0.8753, 0.1246, 0.8753, 0.1246, 0.8752, 0.1246, 0.8752, 0.1247, 0.8753, 0.1246, 0.8753, 0.1246, 0.8753, 0.1246, 0.8753, 0.1247, 0.8755, 0.1246, 0.8755, 0.1246, 0.8753, 0.1247, 0.8753, 0.1247, 0.8754, 0.1247, 0.8755, 0.1245, 0.8752, 0.1246, 0.875, 0.1246, 0.875, 0.1246, 0.8752, 0.1246, 0.875, 0.1246, 0.8748, 0.1247, 0.8748, 0.1246, 0.875, 0.1246, 0.8752, 0.1246, 0.875, 0.1247, 0.875, 0.1246, 0.8752, 0.1246, 0.875, 0.1247, 0.8748, 0.1247, 0.8749, 0.1247, 0.875, 0.1245, 0.8752, 0.1246, 0.8752, 0.1246, 0.875, 0.1246, 0.875, 0.1246, 0.8752, 0.1246, 0.8752, 0.1247, 0.875, 0.1246, 0.875, 0.1246, 0.875, 0.1246, 0.875, 0.1247, 0.8748, 0.1246, 0.8748, 0.1246, 0.875, 0.1247, 0.875, 0.1247, 0.8749, 0.1247, 0.8748, 0.125, 0.8747, 0.1248, 0.8747, 0.1248, 0.8748, 0.125, 0.8747, 0.1248, 0.8747, 0.1246, 0.8748, 0.1247, 0.8748, 0.1248, 0.8748, 0.125, 0.8747, 0.1248, 0.8748, 0.1248, 0.8748, 0.125, 0.8748, 0.1248, 0.8748, 0.1247, 0.8748, 0.1247, 0.8749, 0.1248, 0.8748, 0.125, 0.8747, 0.125, 0.8747, 0.1248, 0.8748, 0.1248, 0.8747, 0.1248, 0.8747, 0.1248, 0.8748, 0.1247, 0.8748, 0.1246, 0.8748, 0.1248, 0.8748, 0.1248, 0.8749, 0.1247, 0.8749, 0.1247, 0.8748, 0.125, 0.8757, 0.1248, 0.8757, 0.125, 0.8758, 0.1248, 0.8756, 0.1247, 0.8755, 0.1248, 0.8757, 0.125, 0.8758, 0.1248, 0.8757, 0.125, 0.8755, 0.1248, 0.8757, 0.1247, 0.8755, 0.1247, 0.8754, 0.125, 0.8757, 0.125, 0.8756, 0.1248, 0.8756, 0.125, 0.8756, 0.125, 0.8755, 0.1248, 0.8755, 0.1248, 0.8755, 0.1248, 0.8756, 0.1248, 0.8755, 0.1247, 0.8755, 0.1246, 0.8755, 0.1248, 0.8755, 0.1248, 0.8755, 0.1247, 0.8754, 0.1247, 0.8755, 0.1248, 0.8749, 0.1248, 0.8748, 0.1248, 0.8747, 0.1248, 0.8748, 0.1248, 0.875, 0.1248, 0.8749, 0.1248, 0.8748, 0.1248, 0.8749, 0.125, 0.8749, 0.1248, 0.8749, 0.1249, 0.8749, 0.125, 0.8749, 0.1248, 0.8749, 0.1247, 0.8748, 0.1247, 0.8748, 0.1249, 0.8749, 0.125, 0.8749, 0.1249, 0.8749, 0.1249, 0.8748, 0.125, 0.8748, 0.1249, 0.8749, 0.1247, 0.8748, 0.1248, 0.8748, 0.1249, 0.8748, 0.125, 0.8749, 0.125, 0.8749, 0.1248, 0.8749, 0.1248, 0.8749, 0.1248, 0.8749, 0.1248, 0.8749, 0.1247, 0.8748, 0.1247, 0.8748, 0.1248, 0.8749, 0.1248, 0.8748, 0.1248, 0.8748, 0.1247, 0.8748, 0.1246, 0.8746, 0.1247, 0.8747, 0.1247, 0.8747, 0.1247, 0.8746, 0.1247, 0.8747, 0.1247, 0.8748, 0.1247, 0.8748, 0.1247, 0.8747, 0.1247, 0.8746, 0.1247, 0.8747, 0.1247, 0.8747, 0.1247, 0.8746, 0.1247, 0.8747, 0.1247, 0.8748, 0.1248, 0.8748, 0.1247, 0.8747, 0.1246, 0.8746, 0.1247, 0.8746, 0.1247, 0.8747, 0.1247, 0.8747, 0.1247, 0.8746, 0.1247, 0.8746, 0.1247, 0.8747, 0.1247, 0.8747, 0.1247, 0.8747, 0.1247, 0.8747, 0.1247, 0.8748, 0.1247, 0.8748, 0.1247, 0.8747, 0.1247, 0.8747, 0.1248, 0.8748, 0.1247, 0.8748, 0.1246, 0.8746, 0.1247, 0.8745, 0.1247, 0.8745, 0.1247, 0.8746, 0.1247, 0.8745, 0.1247, 0.8743, 0.1247, 0.8744, 0.1247, 0.8745, 0.1247, 0.8746, 0.1247, 0.8745, 0.1247, 0.8745, 0.1247, 0.8746, 0.1247, 0.8745, 0.1247, 0.8744, 0.1248, 0.8744, 0.1247, 0.8745, 0.1246, 0.8746, 0.1247, 0.8746, 0.1247, 0.8745, 0.1247, 0.8745, 0.1247, 0.8746, 0.1247, 0.8746, 0.1247, 0.8745, 0.1247, 0.8745, 0.1247, 0.8745, 0.1247, 0.8745, 0.1247, 0.8744, 0.1247, 0.8743, 0.1247, 0.8745, 0.1247, 0.8745, 0.1248, 0.8744, 0.1247, 0.8744, 0.125, 0.8743, 0.1248, 0.8743, 0.1249, 0.8743, 0.125, 0.8743, 0.1248, 0.8743, 0.1247, 0.8743, 0.1247, 0.8744, 0.1249, 0.8743, 0.125, 0.8743, 0.1249, 0.8743, 0.1249, 0.8744, 0.125, 0.8743, 0.1249, 0.8743, 0.1247, 0.8744, 0.1248, 0.8744, 0.1249, 0.8744, 0.1248, 0.8743, 0.125, 0.8743, 0.125, 0.8743, 0.1249, 0.8743, 0.125, 0.8743, 0.125, 0.8743, 0.1249, 0.8744, 0.1249, 0.8743, 0.1248, 0.8743, 0.1249, 0.8743, 0.1247, 0.8744, 0.1247, 0.8743, 0.1249, 0.8743, 0.1249, 0.8744, 0.1248, 0.8744, 0.1247, 0.8744, 0.125, 0.8746, 0.1248, 0.8746, 0.1248, 0.8747, 0.125, 0.8747, 0.1248, 0.8746, 0.1247, 0.8746, 0.1247, 0.8747, 0.1248, 0.8747, 0.1248, 0.8747, 0.1247, 0.8747, 0.1248, 0.8748, 0.1248, 0.8748, 0.125, 0.8746, 0.125, 0.8745, 0.1249, 0.8745, 0.1248, 0.8746, 0.125, 0.8745, 0.125, 0.8743, 0.1249, 0.8744, 0.1249, 0.8745, 0.1248, 0.8746, 0.1249, 0.8745, 0.1247, 0.8745, 0.1247, 0.8746, 0.1249, 0.8745, 0.1249, 0.8744, 0.1248, 0.8744, 0.1247, 0.8745, 0.125, 0.8746, 0.125, 0.8747, 0.1249, 0.8747, 0.1248, 0.8746, 0.125, 0.8747, 0.125, 0.8748, 0.1249, 0.8748, 0.1249, 0.8747, 0.1248, 0.8746, 0.1249, 0.8747, 0.1247, 0.8747, 0.1247, 0.8746, 0.1249, 0.8747, 0.1249, 0.8748, 0.1248, 0.8748, 0.1247, 0.8747, 0.125, 0.8746, 0.1248, 0.8746, 0.1249, 0.8745, 0.125, 0.8745, 0.1248, 0.8746, 0.1247, 0.8746, 0.1247, 0.8745, 0.1249, 0.8745, 0.125, 0.8745, 0.1249, 0.8745, 0.1249, 0.8744, 0.125, 0.8743, 0.1249, 0.8745, 0.1247, 0.8745, 0.1248, 0.8744, 0.1249, 0.8744, 0.125, 0.875, 0.1248, 0.875, 0.1248, 0.8749, 0.125, 0.8749, 0.3754, 0.3746, 0.375, 0.3747, 0.375, 0.3752, 0.3752, 0.375, 0.3752, 0.375, 0.375, 0.3747, 0.3754, 0.3746, 0.375, 0.3747, 0.3752, 0.375, 0.375, 0.3752, 0.1246, 0.875, 0.1245, 0.8752, 0.1244, 0.8752, 0.1245, 0.8751, 0.1246, 0.8753, 0.1244, 0.8754, 0.1244, 0.8752, 0.1245, 0.8752, 0.1248, 0.8757, 0.1248, 0.8755, 0.125, 0.8755, 0.1247, 0.8754, 0.1248, 0.8755, 0.1248, 0.8757, 0.1247, 0.8755, 0.1248, 0.8756, 0.1246, 0.8755, 0.1248, 0.8757, 0.125, 0.8757, 0.1248, 0.8756, 0.125, 0.8756, 0.1248, 0.8755, 0.1248, 0.8756, 0.1259, 0.375, 0.1257, 0.375, 0.1255, 0.3755, 0.1257, 0.3756, 0.1259, 0.375, 0.1257, 0.3756, 0.1255, 0.3755, 0.1257, 0.375, 0.1259, 0.375, 0.1257, 0.375, 0.1255, 0.3745, 0.1257, 0.3743, 0.1259, 0.375, 0.1257, 0.3743, 0.1255, 0.3745, 0.1257, 0.375, 0.125, 0.3741, 0.125, 0.3743, 0.1255, 0.3745, 0.1257, 0.3743, 0.125, 0.3741, 0.1257, 0.3743, 0.1255, 0.3745, 0.125, 0.3743, 0.125, 0.3741, 0.125, 0.3743, 0.1245, 0.3745, 0.1243, 0.3743, 0.125, 0.3741, 0.1243, 0.3743, 0.1245, 0.3745, 0.125, 0.3743, 0.125, 0.375, 0.1257, 0.375, 0.1255, 0.3745, 0.125, 0.3743, 0.125, 0.375, 0.1257, 0.375, 0.1255, 0.3755, 0.125, 0.3756, 0.125, 0.375, 0.1243, 0.375, 0.1245, 0.3745, 0.125, 0.3743, 0.125, 0.375, 0.125, 0.3743, 0.1255, 0.3745, 0.1257, 0.375, 0.1241, 0.375, 0.1243, 0.3756, 0.1245, 0.3755, 0.1243, 0.375, 0.1241, 0.375, 0.1243, 0.375, 0.1245, 0.3755, 0.1243, 0.3756, 0.1241, 0.375, 0.1243, 0.3743, 0.1245, 0.3745, 0.1243, 0.375, 0.1241, 0.375, 0.1243, 0.375, 0.1245, 0.3745, 0.1243, 0.3743, 0.125, 0.3741, 0.1243, 0.3743, 0.1245, 0.3745, 0.125, 0.3743, 0.125, 0.3741, 0.125, 0.3743, 0.1245, 0.3745, 0.1243, 0.3743, 0.125, 0.3741, 0.1256, 0.3743, 0.1255, 0.3745, 0.125, 0.3743, 0.125, 0.3741, 0.125, 0.3743, 0.1255, 0.3745, 0.1256, 0.3743, 0.125, 0.375, 0.125, 0.3743, 0.1245, 0.3745, 0.1243, 0.375, 0.125, 0.375, 0.125, 0.3756, 0.1245, 0.3755, 0.1243, 0.375, 0.125, 0.375, 0.125, 0.3743, 0.1255, 0.3745, 0.1256, 0.375, 0.125, 0.375, 0.1243, 0.375, 0.1245, 0.3745, 0.125, 0.3743, 0.6239, 0.8757, 0.6242, 0.8755, 0.6244, 0.8758, 0.6242, 0.876, 0.6242, 0.876, 0.6244, 0.8758, 0.6247, 0.876, 0.6245, 0.8763, 0.6242, 0.8755, 0.6244, 0.8753, 0.6246, 0.8755, 0.6244, 0.8758, 0.6244, 0.8758, 0.6246, 0.8755, 0.6248, 0.8757, 0.6247, 0.876, 0.6239, 0.8757, 0.6238, 0.8761, 0.6234, 0.8759, 0.6239, 0.8757, 0.6232, 0.8755, 0.6237, 0.8754, 0.6237, 0.8754, 0.6232, 0.8755, 0.6234, 0.8751, 0.6239, 0.8757, 0.6237, 0.8754, 0.624, 0.8752, 0.6242, 0.8755, 0.6242, 0.8755, 0.624, 0.8752, 0.6243, 0.8751, 0.6244, 0.8753, 0.6237, 0.8754, 0.6234, 0.8751, 0.6238, 0.8749, 0.624, 0.8752, 0.624, 0.8752, 0.6238, 0.8749, 0.6241, 0.8748, 0.6243, 0.8751, 0.624, 0.8739, 0.6243, 0.8742, 0.624, 0.8744, 0.6238, 0.8742, 0.6238, 0.8742, 0.624, 0.8744, 0.6238, 0.8747, 0.6235, 0.8744, 0.6243, 0.8742, 0.6245, 0.8744, 0.6243, 0.8746, 0.624, 0.8744, 0.624, 0.8744, 0.6243, 0.8746, 0.6241, 0.8748, 0.6238, 0.8747, 0.624, 0.8739, 0.6234, 0.8739, 0.6239, 0.8736, 0.6238, 0.8742, 0.6235, 0.8744, 0.6234, 0.8739, 0.624, 0.8739, 0.6239, 0.8736, 0.6243, 0.8736, 0.6243, 0.8736, 0.6241, 0.8732, 0.6244, 0.8731, 0.624, 0.8739, 0.6243, 0.8736, 0.6245, 0.8739, 0.6243, 0.8742, 0.6243, 0.8742, 0.6245, 0.8739, 0.6247, 0.8742, 0.6245, 0.8744, 0.6243, 0.8736, 0.6247, 0.8734, 0.6249, 0.8738, 0.6245, 0.8739, 0.6245, 0.8739, 0.6249, 0.8738, 0.625, 0.874, 0.6247, 0.8742, 0.6259, 0.874, 0.6256, 0.8742, 0.6254, 0.874, 0.6256, 0.8737, 0.6256, 0.8737, 0.6254, 0.874, 0.6251, 0.8738, 0.6253, 0.8734, 0.6256, 0.8742, 0.6254, 0.8745, 0.6252, 0.8742, 0.6254, 0.874, 0.6254, 0.874, 0.6252, 0.8742, 0.625, 0.874, 0.6251, 0.8738, 0.6259, 0.874, 0.6256, 0.8737, 0.6261, 0.8737, 0.6256, 0.8737, 0.6255, 0.8731, 0.6258, 0.8731, 0.6259, 0.874, 0.6261, 0.8737, 0.6262, 0.8743, 0.6259, 0.874, 0.6262, 0.8743, 0.6258, 0.8745, 0.6256, 0.8742, 0.6256, 0.8742, 0.6258, 0.8745, 0.6256, 0.8747, 0.6254, 0.8745, 0.6262, 0.8743, 0.6264, 0.8747, 0.626, 0.8748, 0.6258, 0.8745, 0.6258, 0.8745, 0.626, 0.8748, 0.6257, 0.8749, 0.6256, 0.8747, 0.6258, 0.8759, 0.6255, 0.8756, 0.6258, 0.8753, 0.6261, 0.8756, 0.6261, 0.8756, 0.6258, 0.8753, 0.626, 0.875, 0.6264, 0.8752, 0.6255, 0.8756, 0.6253, 0.8753, 0.6255, 0.8751, 0.6258, 0.8753, 0.6258, 0.8753, 0.6255, 0.8751, 0.6257, 0.8749, 0.626, 0.875, 0.6258, 0.8759, 0.6255, 0.8762, 0.6253, 0.8758, 0.6255, 0.8756, 0.6255, 0.8756, 0.6253, 0.8758, 0.6251, 0.8755, 0.6253, 0.8753, 0.6255, 0.8762, 0.6251, 0.8764, 0.6249, 0.876, 0.6253, 0.8758, 0.6253, 0.8758, 0.6249, 0.876, 0.6248, 0.8757, 0.6251, 0.8755, 0.6249, 0.8749, 0.6247, 0.8751, 0.6245, 0.8748, 0.6247, 0.8746, 0.6247, 0.8746, 0.6245, 0.8748, 0.6243, 0.8746, 0.6245, 0.8744, 0.6247, 0.8751, 0.6244, 0.8753, 0.6243, 0.8751, 0.6245, 0.8748, 0.6245, 0.8748, 0.6243, 0.8751, 0.6241, 0.8748, 0.6243, 0.8746, 0.6249, 0.8749, 0.6247, 0.8746, 0.6249, 0.8744, 0.6251, 0.8747, 0.6251, 0.8747, 0.6249, 0.8744, 0.6252, 0.8742, 0.6254, 0.8745, 0.6247, 0.8746, 0.6245, 0.8744, 0.6247, 0.8742, 0.6249, 0.8744, 0.6249, 0.8744, 0.6247, 0.8742, 0.625, 0.874, 0.6252, 0.8742, 0.6249, 0.8749, 0.6251, 0.8747, 0.6253, 0.8749, 0.6251, 0.8751, 0.6251, 0.8751, 0.6253, 0.8749, 0.6255, 0.8751, 0.6253, 0.8753, 0.6251, 0.8747, 0.6254, 0.8745, 0.6256, 0.8747, 0.6253, 0.8749, 0.6253, 0.8749, 0.6256, 0.8747, 0.6257, 0.8749, 0.6255, 0.8751, 0.6249, 0.8749, 0.6251, 0.8751, 0.6249, 0.8753, 0.6247, 0.8751, 0.6247, 0.8751, 0.6249, 0.8753, 0.6246, 0.8755, 0.6244, 0.8753, 0.6251, 0.8751, 0.6253, 0.8753, 0.6251, 0.8755, 0.6249, 0.8753, 0.6249, 0.8753, 0.6251, 0.8755, 0.6248, 0.8757, 0.6246, 0.8755, 0.6267, 0.8754, 0.6261, 0.8756, 0.6264, 0.8752, 0.6253, 0.8767, 0.6251, 0.8764, 0.6255, 0.8762, 0.6232, 0.8755, 0.6239, 0.8757, 0.6234, 0.8759, 0.6242, 0.8766, 0.6242, 0.876, 0.6245, 0.8763, 0.6238, 0.8761, 0.6239, 0.8757, 0.6242, 0.876, 0.6234, 0.8739, 0.624, 0.8739, 0.6238, 0.8742, 0.6267, 0.8742, 0.6266, 0.8744, 0.6262, 0.8743, 0.6244, 0.8731, 0.6247, 0.8734, 0.6243, 0.8736, 0.6255, 0.8731, 0.6256, 0.8737, 0.6253, 0.8734, 0.6262, 0.8743, 0.6261, 0.8737, 0.6264, 0.8737, 0.6266, 0.8744, 0.6264, 0.8747, 0.6262, 0.8743, 0.6242, 0.3743, 0.6244, 0.3741, 0.6246, 0.3743, 0.6244, 0.3745, 0.6244, 0.3741, 0.6247, 0.3739, 0.6248, 0.3741, 0.6246, 0.3743, 0.6244, 0.3745, 0.6246, 0.3743, 0.6248, 0.3745, 0.6246, 0.3747, 0.6246, 0.3743, 0.6248, 0.3741, 0.6249, 0.3744, 0.6248, 0.3745, 0.6242, 0.3743, 0.6238, 0.3742, 0.6241, 0.374, 0.6242, 0.3743, 0.624, 0.3746, 0.6236, 0.3745, 0.624, 0.3746, 0.6238, 0.3748, 0.6236, 0.3745, 0.6242, 0.3743, 0.6244, 0.3745, 0.6242, 0.3747, 0.624, 0.3746, 0.6244, 0.3745, 0.6246, 0.3747, 0.6245, 0.3749, 0.6242, 0.3747, 0.624, 0.3746, 0.6242, 0.3747, 0.6241, 0.375, 0.6238, 0.3748, 0.6242, 0.3747, 0.6245, 0.3749, 0.6243, 0.3751, 0.6241, 0.375, 0.6243, 0.3758, 0.6241, 0.3756, 0.6243, 0.3754, 0.6245, 0.3756, 0.6241, 0.3756, 0.6238, 0.3754, 0.6241, 0.3752, 0.6243, 0.3754, 0.6245, 0.3756, 0.6243, 0.3754, 0.6245, 0.3752, 0.6247, 0.3754, 0.6243, 0.3754, 0.6241, 0.3752, 0.6243, 0.3751, 0.6245, 0.3752, 0.6243, 0.3758, 0.6242, 0.376, 0.6237, 0.3758, 0.6241, 0.3756, 0.6237, 0.3758, 0.6238, 0.3754, 0.6243, 0.3758, 0.6245, 0.376, 0.6242, 0.376, 0.6245, 0.376, 0.6246, 0.3764, 0.6244, 0.3764, 0.6243, 0.3758, 0.6245, 0.3756, 0.6247, 0.3758, 0.6245, 0.376, 0.6245, 0.3756, 0.6247, 0.3754, 0.6248, 0.3756, 0.6247, 0.3758, 0.6245, 0.376, 0.6247, 0.3758, 0.6249, 0.3759, 0.6248, 0.3762, 0.6247, 0.3758, 0.6248, 0.3756, 0.625, 0.3757, 0.6249, 0.3759, 0.6258, 0.3758, 0.6256, 0.376, 0.6254, 0.3758, 0.6256, 0.3756, 0.6256, 0.376, 0.6253, 0.3762, 0.6251, 0.3759, 0.6254, 0.3758, 0.6256, 0.3756, 0.6254, 0.3758, 0.6252, 0.3755, 0.6254, 0.3754, 0.6254, 0.3758, 0.6251, 0.3759, 0.625, 0.3757, 0.6252, 0.3755, 0.6258, 0.3758, 0.626, 0.376, 0.6256, 0.376, 0.6256, 0.376, 0.6257, 0.3765, 0.6254, 0.3765, 0.6258, 0.3758, 0.626, 0.3755, 0.626, 0.376, 0.6258, 0.3758, 0.6256, 0.3756, 0.6257, 0.3753, 0.626, 0.3755, 0.6256, 0.3756, 0.6254, 0.3754, 0.6255, 0.3752, 0.6257, 0.3753, 0.626, 0.3755, 0.6257, 0.3753, 0.6259, 0.3751, 0.6262, 0.3752, 0.6257, 0.3753, 0.6255, 0.3752, 0.6257, 0.375, 0.6259, 0.3751, 0.6257, 0.3742, 0.626, 0.3745, 0.6257, 0.3747, 0.6255, 0.3745, 0.626, 0.3745, 0.6262, 0.3748, 0.6259, 0.3749, 0.6257, 0.3747, 0.6255, 0.3745, 0.6257, 0.3747, 0.6255, 0.3748, 0.6253, 0.3747, 0.6257, 0.3747, 0.6259, 0.3749, 0.6257, 0.375, 0.6255, 0.3748, 0.6257, 0.3742, 0.6255, 0.3745, 0.6253, 0.3743, 0.6254, 0.374, 0.6255, 0.3745, 0.6253, 0.3747, 0.6251, 0.3745, 0.6253, 0.3743, 0.6254, 0.374, 0.6253, 0.3743, 0.625, 0.3741, 0.6251, 0.3738, 0.6253, 0.3743, 0.6251, 0.3745, 0.6249, 0.3744, 0.625, 0.3741, 0.625, 0.375, 0.6248, 0.3752, 0.6246, 0.3751, 0.6248, 0.3749, 0.6248, 0.3752, 0.6247, 0.3754, 0.6245, 0.3752, 0.6246, 0.3751, 0.6248, 0.3749, 0.6246, 0.3751, 0.6245, 0.3749, 0.6246, 0.3747, 0.6246, 0.3751, 0.6245, 0.3752, 0.6243, 0.3751, 0.6245, 0.3749, 0.625, 0.375, 0.6252, 0.3752, 0.625, 0.3754, 0.6248, 0.3752, 0.6252, 0.3752, 0.6254, 0.3754, 0.6252, 0.3755, 0.625, 0.3754, 0.6248, 0.3752, 0.625, 0.3754, 0.6248, 0.3756, 0.6247, 0.3754, 0.625, 0.3754, 0.6252, 0.3755, 0.625, 0.3757, 0.6248, 0.3756, 0.625, 0.375, 0.6252, 0.3748, 0.6253, 0.375, 0.6252, 0.3752, 0.6252, 0.3748, 0.6253, 0.3747, 0.6255, 0.3748, 0.6253, 0.375, 0.6252, 0.3752, 0.6253, 0.375, 0.6255, 0.3752, 0.6254, 0.3754, 0.6253, 0.375, 0.6255, 0.3748, 0.6257, 0.375, 0.6255, 0.3752, 0.625, 0.375, 0.6248, 0.3749, 0.625, 0.3747, 0.6252, 0.3748, 0.6248, 0.3749, 0.6246, 0.3747, 0.6248, 0.3745, 0.625, 0.3747, 0.6252, 0.3748, 0.625, 0.3747, 0.6251, 0.3745, 0.6253, 0.3747, 0.625, 0.3747, 0.6248, 0.3745, 0.6249, 0.3744, 0.6251, 0.3745, 0.6264, 0.3746, 0.6262, 0.3748, 0.626, 0.3745, 0.6253, 0.3736, 0.6254, 0.374, 0.6251, 0.3738, 0.6236, 0.3745, 0.6238, 0.3742, 0.6242, 0.3743, 0.6245, 0.3737, 0.6247, 0.3739, 0.6244, 0.3741, 0.6241, 0.374, 0.6244, 0.3741, 0.6242, 0.3743, 0.6237, 0.3758, 0.6241, 0.3756, 0.6243, 0.3758, 0.6264, 0.3756, 0.626, 0.3755, 0.6264, 0.3754, 0.6246, 0.3764, 0.6245, 0.376, 0.6248, 0.3762, 0.6254, 0.3765, 0.6253, 0.3762, 0.6256, 0.376, 0.626, 0.3755, 0.6262, 0.376, 0.626, 0.376, 0.6264, 0.3754, 0.626, 0.3755, 0.6262, 0.3752])
me_cube.materials.append(mat_material)
me_cube.use_remesh_preserve_volume = False
me_cube.use_remesh_preserve_attributes = False
me_cube.use_mirror_vertex_groups = False
me_cube.update()

# ---- objects
ob_chick = bpy.data.objects.new('chick', me_cube)

# ---- transforms, parenting, visibility, modifiers, constraints
ob_chick.location = (0.0, 0.0, 0.0)
ob_chick.rotation_euler = (1.571, -0.0, 0.0)
ob_chick.lock_rotations_4d = False
ob_chick.empty_display_type = 'ARROWS'
ob_chick.lineart.crease_threshold = 0.0

# ---- collection membership
col_collection_1.objects.link(ob_chick)

# ---- scene / render settings (as saved in the file)
scene.frame_start = 1; scene.frame_end = 250; scene.frame_set(1)
scene.render.engine = 'BLENDER_EEVEE_NEXT'
scene.render.resolution_percentage = 50
scene.render.dither_intensity = 0.0
scene.cycles.use_denoising = False
scene.cycles.samples = 128
scene.cycles.sampling_pattern = 'TABULATED_SOBOL'
scene.cycles.use_adaptive_sampling = False
scene.cycles.use_light_tree = False
scene.cycles.blur_glossy = 0.0
scene.cycles.sample_clamp_indirect = 0.0
scene.view_settings.view_transform = 'Standard'
bpy.context.view_layer.update()

# ---- added for rendering (the .blend has no active camera and no usable light): camera, sun
cam_auto = bpy.data.cameras.new('AutoCamera')
cam_auto.lens = 50.0
cam_auto.sensor_width = 36.0
cam_auto.clip_end = 1000.0
ob_auto_camera = bpy.data.objects.new('AutoCamera', cam_auto)
scene.collection.objects.link(ob_auto_camera)
ob_auto_camera.location = (1.42558, -1.78037, 1.53831)
ob_auto_camera.rotation_euler = (1.09748, -7.21219e-08, 0.694738)
scene.camera = ob_auto_camera
light_auto_sun = bpy.data.lights.new('AutoSun', 'SUN')
light_auto_sun.energy = 3.0
light_auto_sun.angle = 0.0523599
ob_auto_sun = bpy.data.objects.new('AutoSun', light_auto_sun)
scene.collection.objects.link(ob_auto_sun)
ob_auto_sun.rotation_euler = (0.872665, 0.174533, 0.523599)
bpy.context.view_layer.update()
